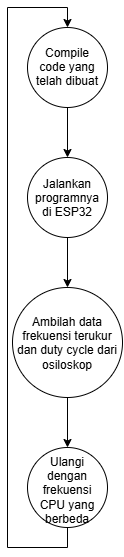

The diagram above was exported from draw.io. Its source (the exported page's mxGraphModel, read from the mxfile embedded in the PNG):
<mxGraphModel dx="934" dy="572" grid="1" gridSize="10" guides="1" tooltips="1" connect="1" arrows="1" fold="1" page="1" pageScale="1" pageWidth="850" pageHeight="1100" math="0" shadow="0">
  <root>
    <mxCell id="0" />
    <mxCell id="1" parent="0" />
    <mxCell id="DY-1trrUoIo4Wd5E8zuA-1" edge="1" parent="1" source="DY-1trrUoIo4Wd5E8zuA-2" style="edgeStyle=orthogonalEdgeStyle;rounded=0;orthogonalLoop=1;jettySize=auto;html=1;exitX=0.5;exitY=1;exitDx=0;exitDy=0;entryX=0.5;entryY=0;entryDx=0;entryDy=0;" target="DY-1trrUoIo4Wd5E8zuA-4">
      <mxGeometry relative="1" as="geometry" />
    </mxCell>
    <mxCell id="DY-1trrUoIo4Wd5E8zuA-2" parent="1" style="ellipse;whiteSpace=wrap;html=1;shapeInside=1;aspect=fixed;" value="Compile code yang telah dibuat" vertex="1">
      <mxGeometry height="80" width="80" x="388" y="50" as="geometry" />
    </mxCell>
    <mxCell id="DY-1trrUoIo4Wd5E8zuA-3" edge="1" parent="1" source="DY-1trrUoIo4Wd5E8zuA-4" style="edgeStyle=orthogonalEdgeStyle;rounded=0;orthogonalLoop=1;jettySize=auto;html=1;exitX=0.5;exitY=1;exitDx=0;exitDy=0;entryX=0.5;entryY=0;entryDx=0;entryDy=0;" target="DY-1trrUoIo4Wd5E8zuA-6">
      <mxGeometry relative="1" as="geometry" />
    </mxCell>
    <mxCell id="DY-1trrUoIo4Wd5E8zuA-4" parent="1" style="ellipse;whiteSpace=wrap;html=1;shapeInside=1;aspect=fixed;" value="Jalankan programnya di ESP32" vertex="1">
      <mxGeometry height="80" width="80" x="388" y="180" as="geometry" />
    </mxCell>
    <mxCell id="DY-1trrUoIo4Wd5E8zuA-5" edge="1" parent="1" source="DY-1trrUoIo4Wd5E8zuA-6" style="edgeStyle=orthogonalEdgeStyle;rounded=0;orthogonalLoop=1;jettySize=auto;html=1;exitX=0.5;exitY=1;exitDx=0;exitDy=0;" target="DY-1trrUoIo4Wd5E8zuA-8">
      <mxGeometry relative="1" as="geometry" />
    </mxCell>
    <mxCell id="DY-1trrUoIo4Wd5E8zuA-6" parent="1" style="ellipse;whiteSpace=wrap;html=1;shapeInside=1;aspect=fixed;" value="Ambilah data frekuensi terukur dan duty cycle dari osiloskop" vertex="1">
      <mxGeometry height="110" width="110" x="373" y="310" as="geometry" />
    </mxCell>
    <mxCell id="DY-1trrUoIo4Wd5E8zuA-7" edge="1" parent="1" source="DY-1trrUoIo4Wd5E8zuA-8" style="edgeStyle=orthogonalEdgeStyle;rounded=0;orthogonalLoop=1;jettySize=auto;html=1;exitX=0.5;exitY=1;exitDx=0;exitDy=0;entryX=0.5;entryY=0;entryDx=0;entryDy=0;" target="DY-1trrUoIo4Wd5E8zuA-2">
      <mxGeometry relative="1" as="geometry">
        <Array as="points">
          <mxPoint x="428" y="570" />
          <mxPoint x="368" y="570" />
          <mxPoint x="368" y="30" />
          <mxPoint x="428" y="30" />
        </Array>
      </mxGeometry>
    </mxCell>
    <mxCell id="DY-1trrUoIo4Wd5E8zuA-8" parent="1" style="ellipse;whiteSpace=wrap;html=1;shapeInside=1;aspect=fixed;" value="Ulangi dengan frekuensi CPU yang berbeda" vertex="1">
      <mxGeometry height="80" width="80" x="388" y="470" as="geometry" />
    </mxCell>
  </root>
</mxGraphModel>